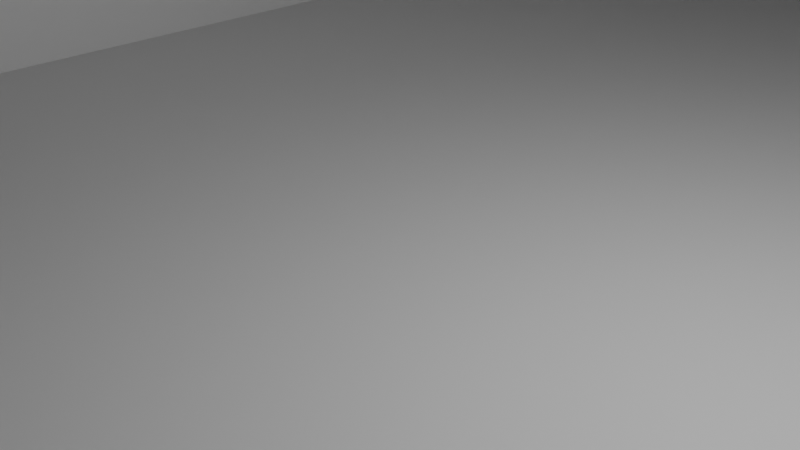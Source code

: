 # Source: WorldSquidGames.blend  (saved by Blender 4.0.36; exported with 4.5.12 LTS)
import bpy
from mathutils import Matrix  # noqa: F401  (used for matrix-valued properties, if any)

bpy.ops.wm.read_factory_settings(use_empty=True)
scene = bpy.context.scene
scene.name = 'Scene'

# ---- collections
col_collection = bpy.data.collections.new('Collection'); scene.collection.children.link(col_collection)

# ---- materials (node trees are filled in below, after node groups)
mat_material = bpy.data.materials.new('Material')
mat_material.alpha_threshold = 0.0
mat_material.roughness = 0.5
mat_material.line_color = (0.0, 0.0, 0.0, 1.0)

# ---- material node trees
mat_material.use_nodes = True; mat_material.node_tree.nodes.clear()
_N = mat_material.node_tree.nodes; _L = mat_material.node_tree.links
n0 = _N.new('ShaderNodeOutputMaterial'); n0.name = 'Material Output'; n0.location = (300, 300)
n1 = _N.new('ShaderNodeBsdfPrincipled'); n1.name = 'Principled BSDF'; n1.location = (10, 300)
n1.inputs[3].default_value = 1.45
_L.new(n1.outputs[0], n0.inputs[0])
n0.is_active_output = True

# ---- world
world_world = bpy.data.worlds.new('World'); scene.world = world_world
world_world.use_nodes = True; world_world.node_tree.nodes.clear()
_N = world_world.node_tree.nodes; _L = world_world.node_tree.links
n0 = _N.new('ShaderNodeOutputWorld'); n0.name = 'World Output'; n0.location = (300, 300)
n1 = _N.new('ShaderNodeBackground'); n1.name = 'Background'; n1.location = (10, 300)
n1.inputs[0].default_value = (0.05088, 0.05088, 0.05088, 1.0)
_L.new(n1.outputs[0], n0.inputs[0])
n0.is_active_output = True
world_world.color = (0.05088, 0.05088, 0.05088)
world_world.use_sun_shadow = False
world_world.sun_shadow_jitter_overblur = 0.0

# ---- cameras
cam_camera = bpy.data.cameras.new('Camera')
cam_camera.clip_end = 100.0
cam_camera.ortho_scale = 7.314

# ---- lights
light_light = bpy.data.lights.new('Light', 'POINT')
light_light.transmission_factor = 0.0
light_light.use_soft_falloff = False
light_light.energy = 1000.0
light_light.shadow_soft_size = 0.1
light_light.shadow_maximum_resolution = 0.006
light_light.use_absolute_resolution = True

# ---- meshes
me_walls = bpy.data.meshes.new('Walls')
me_walls.from_pydata([(10.0, 100.0, 11.0), (10.0, 100.0, -1.0), (10.0, -100.0, 11.0), (10.0, -100.0, -1.0), (-10.0, 100.0, 11.0), (-10.0, 100.0, -1.0), (-10.0, -100.0, 11.0), (-10.0, -100.0, -1.0)], [], [(3, 7, 6, 2), (7, 5, 4, 6), (1, 3, 2, 0), (5, 1, 0, 4)])
_uv = me_walls.uv_layers.new(name='UVMap')
_uv.uv.foreach_set('vector', [0.375, 0.75, 0.375, 1.0, 0.625, 1.0, 0.625, 0.75, 0.375, 0.0, 0.375, 0.25, 0.625, 0.25, 0.625, 0.0, 0.375, 0.5, 0.375, 0.75, 0.625, 0.75, 0.625, 0.5, 0.375, 0.25, 0.375, 0.5, 0.625, 0.5, 0.625, 0.25])
me_walls.materials.append(mat_material)
me_walls.use_mirror_vertex_groups = False
me_walls.update()
me_floor = bpy.data.meshes.new('Floor')
me_floor.from_pydata([(10.0, 100.0, -1.0), (10.0, -100.0, -1.0), (-10.0, 100.0, -1.0), (-10.0, -100.0, -1.0), (-10.0, 100.0, -1.0), (-10.0, -100.0, -1.0), (10.0, 100.0, -1.0), (10.0, -100.0, -1.0), (-10.0, 90.0, -1.0), (-10.0, 80.0, -1.0), (-10.0, 70.0, -1.0), (-10.0, 60.0, -1.0), (-10.0, 50.0, -1.0), (-10.0, 40.0, -1.0), (-10.0, 30.0, -1.0), (-10.0, 20.0, -1.0), (-10.0, 10.0, -1.0), (-10.0, 0.0, -1.0), (-10.0, -10.0, -1.0), (-10.0, -20.0, -1.0), (-10.0, -30.0, -1.0), (-10.0, -40.0, -1.0), (-10.0, -50.0, -1.0), (-10.0, -60.0, -1.0), (-10.0, -70.0, -1.0), (-10.0, -80.0, -1.0), (-10.0, -90.0, -1.0), (10.0, -90.0, -1.0), (10.0, -80.0, -1.0), (10.0, -70.0, -1.0), (10.0, -60.0, -1.0), (10.0, -50.0, -1.0), (10.0, -40.0, -1.0), (10.0, -30.0, -1.0), (10.0, -20.0, -1.0), (10.0, -10.0, -1.0), (10.0, 0.0, -1.0), (10.0, 10.0, -1.0), (10.0, 20.0, -1.0), (10.0, 30.0, -1.0), (10.0, 40.0, -1.0), (10.0, 50.0, -1.0), (10.0, 60.0, -1.0), (10.0, 70.0, -1.0), (10.0, 80.0, -1.0), (10.0, 90.0, -1.0), (-10.0, 90.0, -1.0), (-10.0, 80.0, -1.0), (-10.0, 70.0, -1.0), (-10.0, 60.0, -1.0), (-10.0, 50.0, -1.0), (-10.0, 40.0, -1.0), (-10.0, 30.0, -1.0), (-10.0, 20.0, -1.0), (-10.0, 10.0, -1.0), (-10.0, 0.0, -1.0), (-10.0, -10.0, -1.0), (-10.0, -20.0, -1.0), (-10.0, -30.0, -1.0), (-10.0, -40.0, -1.0), (-10.0, -50.0, -1.0), (-10.0, -60.0, -1.0), (-10.0, -70.0, -1.0), (-10.0, -80.0, -1.0), (-10.0, -90.0, -1.0), (10.0, -90.0, -1.0), (10.0, -80.0, -1.0), (10.0, -70.0, -1.0), (10.0, -60.0, -1.0), (10.0, -50.0, -1.0), (10.0, -40.0, -1.0), (10.0, -30.0, -1.0), (10.0, -20.0, -1.0), (10.0, -10.0, -1.0), (10.0, 0.0, -1.0), (10.0, 10.0, -1.0), (10.0, 20.0, -1.0), (10.0, 30.0, -1.0), (10.0, 40.0, -1.0), (10.0, 50.0, -1.0), (10.0, 60.0, -1.0), (10.0, 70.0, -1.0), (10.0, 80.0, -1.0), (10.0, 90.0, -1.0), (5.0, 100.0, -1.0), (0.0, 100.0, -1.0), (-5.0, 100.0, -1.0), (-5.0, -100.0, -1.0), (0.0, -100.0, -1.0), (5.0, -100.0, -1.0), (5.0, 100.0, -1.0), (0.0, 100.0, -1.0), (-5.0, 100.0, -1.0), (-5.0, -100.0, -1.0), (0.0, -100.0, -1.0), (5.0, -100.0, -1.0), (-5.0, 90.0, -1.0), (0.0, 90.0, -1.0), (5.0, 90.0, -1.0), (-5.0, 80.0, -1.0), (0.0, 80.0, -1.0), (5.0, 80.0, -1.0), (-5.0, 70.0, -1.0), (0.0, 70.0, -1.0), (5.0, 70.0, -1.0), (-5.0, 60.0, -1.0), (0.0, 60.0, -1.0), (5.0, 60.0, -1.0), (-5.0, 50.0, -1.0), (0.0, 50.0, -1.0), (5.0, 50.0, -1.0), (-5.0, 40.0, -1.0), (0.0, 40.0, -1.0), (5.0, 40.0, -1.0), (-5.0, 30.0, -1.0), (0.0, 30.0, -1.0), (5.0, 30.0, -1.0), (-5.0, 20.0, -1.0), (0.0, 20.0, -1.0), (5.0, 20.0, -1.0), (-5.0, 10.0, -1.0), (0.0, 10.0, -1.0), (5.0, 10.0, -1.0), (-5.0, 0.0, -1.0), (0.0, 0.0, -1.0), (5.0, 0.0, -1.0), (-5.0, -10.0, -1.0), (0.0, -10.0, -1.0), (5.0, -10.0, -1.0), (-5.0, -20.0, -1.0), (0.0, -20.0, -1.0), (5.0, -20.0, -1.0), (-5.0, -30.0, -1.0), (0.0, -30.0, -1.0), (5.0, -30.0, -1.0), (-5.0, -40.0, -1.0), (0.0, -40.0, -1.0), (5.0, -40.0, -1.0), (-5.0, -50.0, -1.0), (0.0, -50.0, -1.0), (5.0, -50.0, -1.0), (-5.0, -60.0, -1.0), (0.0, -60.0, -1.0), (5.0, -60.0, -1.0), (-5.0, -70.0, -1.0), (0.0, -70.0, -1.0), (5.0, -70.0, -1.0), (-5.0, -80.0, -1.0), (0.0, -80.0, -1.0), (5.0, -80.0, -1.0), (-5.0, -90.0, -1.0), (0.0, -90.0, -1.0), (5.0, -90.0, -1.0)], [], [(152, 89, 7, 27), (8, 4, 2, 46), (84, 6, 0, 90), (87, 5, 3, 93), (27, 7, 1, 65), (6, 45, 83, 0), (45, 44, 82, 83), (44, 43, 81, 82), (43, 42, 80, 81), (42, 41, 79, 80), (41, 40, 78, 79), (40, 39, 77, 78), (39, 38, 76, 77), (38, 37, 75, 76), (37, 36, 74, 75), (36, 35, 73, 74), (35, 34, 72, 73), (34, 33, 71, 72), (33, 32, 70, 71), (32, 31, 69, 70), (31, 30, 68, 69), (30, 29, 67, 68), (29, 28, 66, 67), (28, 27, 65, 66), (5, 26, 64, 3), (26, 25, 63, 64), (25, 24, 62, 63), (24, 23, 61, 62), (23, 22, 60, 61), (22, 21, 59, 60), (21, 20, 58, 59), (20, 19, 57, 58), (19, 18, 56, 57), (18, 17, 55, 56), (17, 16, 54, 55), (16, 15, 53, 54), (15, 14, 52, 53), (14, 13, 51, 52), (13, 12, 50, 51), (12, 11, 49, 50), (11, 10, 48, 49), (10, 9, 47, 48), (9, 8, 46, 47), (84, 98, 45, 6), (98, 101, 44, 45), (101, 104, 43, 44), (104, 107, 42, 43), (107, 110, 41, 42), (110, 113, 40, 41), (113, 116, 39, 40), (116, 119, 38, 39), (119, 122, 37, 38), (122, 125, 36, 37), (125, 128, 35, 36), (128, 131, 34, 35), (131, 134, 33, 34), (134, 137, 32, 33), (137, 140, 31, 32), (140, 143, 30, 31), (143, 146, 29, 30), (146, 149, 28, 29), (149, 152, 27, 28), (25, 26, 150, 147), (147, 150, 151, 148), (148, 151, 152, 149), (24, 25, 147, 144), (144, 147, 148, 145), (145, 148, 149, 146), (23, 24, 144, 141), (141, 144, 145, 142), (142, 145, 146, 143), (22, 23, 141, 138), (138, 141, 142, 139), (139, 142, 143, 140), (21, 22, 138, 135), (135, 138, 139, 136), (136, 139, 140, 137), (20, 21, 135, 132), (132, 135, 136, 133), (133, 136, 137, 134), (19, 20, 132, 129), (129, 132, 133, 130), (130, 133, 134, 131), (18, 19, 129, 126), (126, 129, 130, 127), (127, 130, 131, 128), (17, 18, 126, 123), (123, 126, 127, 124), (124, 127, 128, 125), (16, 17, 123, 120), (120, 123, 124, 121), (121, 124, 125, 122), (15, 16, 120, 117), (117, 120, 121, 118), (118, 121, 122, 119), (14, 15, 117, 114), (114, 117, 118, 115), (115, 118, 119, 116), (13, 14, 114, 111), (111, 114, 115, 112), (112, 115, 116, 113), (12, 13, 111, 108), (108, 111, 112, 109), (109, 112, 113, 110), (11, 12, 108, 105), (105, 108, 109, 106), (106, 109, 110, 107), (10, 11, 105, 102), (102, 105, 106, 103), (103, 106, 107, 104), (9, 10, 102, 99), (99, 102, 103, 100), (100, 103, 104, 101), (8, 9, 99, 96), (96, 99, 100, 97), (97, 100, 101, 98), (4, 8, 96, 86), (86, 96, 97, 85), (85, 97, 98, 84), (7, 89, 95, 1), (89, 88, 94, 95), (88, 87, 93, 94), (4, 86, 92, 2), (86, 85, 91, 92), (85, 84, 90, 91), (26, 5, 87, 150), (150, 87, 88, 151), (151, 88, 89, 152)])
_uv = me_floor.uv_layers.new(name='UVMap')
_uv.uv.foreach_set('vector', [0.3125, 0.7375, 0.3125, 0.75, 0.375, 0.75, 0.375, 0.7375, 0.125, 0.5125, 0.125, 0.5, 0.125, 0.5, 0.125, 0.5125, 0.3125, 0.5, 0.375, 0.5, 0.375, 0.5, 0.3125, 0.5, 0.1875, 0.75, 0.125, 0.75, 0.125, 0.75, 0.1875, 0.75, 0.375, 0.7375, 0.375, 0.75, 0.375, 0.75, 0.375, 0.7375, 0.375, 0.5, 0.375, 0.5125, 0.375, 0.5125, 0.375, 0.5, 0.375, 0.5125, 0.375, 0.525, 0.375, 0.525, 0.375, 0.5125, 0.375, 0.525, 0.375, 0.5375, 0.375, 0.5375, 0.375, 0.525, 0.375, 0.5375, 0.375, 0.55, 0.375, 0.55, 0.375, 0.5375, 0.375, 0.55, 0.375, 0.5625, 0.375, 0.5625, 0.375, 0.55, 0.375, 0.5625, 0.375, 0.575, 0.375, 0.575, 0.375, 0.5625, 0.375, 0.575, 0.375, 0.5875, 0.375, 0.5875, 0.375, 0.575, 0.375, 0.5875, 0.375, 0.6, 0.375, 0.6, 0.375, 0.5875, 0.375, 0.6, 0.375, 0.6125, 0.375, 0.6125, 0.375, 0.6, 0.375, 0.6125, 0.375, 0.625, 0.375, 0.625, 0.375, 0.6125, 0.375, 0.625, 0.375, 0.6375, 0.375, 0.6375, 0.375, 0.625, 0.375, 0.6375, 0.375, 0.65, 0.375, 0.65, 0.375, 0.6375, 0.375, 0.65, 0.375, 0.6625, 0.375, 0.6625, 0.375, 0.65, 0.375, 0.6625, 0.375, 0.675, 0.375, 0.675, 0.375, 0.6625, 0.375, 0.675, 0.375, 0.6875, 0.375, 0.6875, 0.375, 0.675, 0.375, 0.6875, 0.375, 0.7, 0.375, 0.7, 0.375, 0.6875, 0.375, 0.7, 0.375, 0.7125, 0.375, 0.7125, 0.375, 0.7, 0.375, 0.7125, 0.375, 0.725, 0.375, 0.725, 0.375, 0.7125, 0.375, 0.725, 0.375, 0.7375, 0.375, 0.7375, 0.375, 0.725, 0.125, 0.75, 0.125, 0.7375, 0.125, 0.7375, 0.125, 0.75, 0.125, 0.7375, 0.125, 0.725, 0.125, 0.725, 0.125, 0.7375, 0.125, 0.725, 0.125, 0.7125, 0.125, 0.7125, 0.125, 0.725, 0.125, 0.7125, 0.125, 0.7, 0.125, 0.7, 0.125, 0.7125, 0.125, 0.7, 0.125, 0.6875, 0.125, 0.6875, 0.125, 0.7, 0.125, 0.6875, 0.125, 0.675, 0.125, 0.675, 0.125, 0.6875, 0.125, 0.675, 0.125, 0.6625, 0.125, 0.6625, 0.125, 0.675, 0.125, 0.6625, 0.125, 0.65, 0.125, 0.65, 0.125, 0.6625, 0.125, 0.65, 0.125, 0.6375, 0.125, 0.6375, 0.125, 0.65, 0.125, 0.6375, 0.125, 0.625, 0.125, 0.625, 0.125, 0.6375, 0.125, 0.625, 0.125, 0.6125, 0.125, 0.6125, 0.125, 0.625, 0.125, 0.6125, 0.125, 0.6, 0.125, 0.6, 0.125, 0.6125, 0.125, 0.6, 0.125, 0.5875, 0.125, 0.5875, 0.125, 0.6, 0.125, 0.5875, 0.125, 0.575, 0.125, 0.575, 0.125, 0.5875, 0.125, 0.575, 0.125, 0.5625, 0.125, 0.5625, 0.125, 0.575, 0.125, 0.5625, 0.125, 0.55, 0.125, 0.55, 0.125, 0.5625, 0.125, 0.55, 0.125, 0.5375, 0.125, 0.5375, 0.125, 0.55, 0.125, 0.5375, 0.125, 0.525, 0.125, 0.525, 0.125, 0.5375, 0.125, 0.525, 0.125, 0.5125, 0.125, 0.5125, 0.125, 0.525, 0.3125, 0.5, 0.3125, 0.5125, 0.375, 0.5125, 0.375, 0.5, 0.3125, 0.5125, 0.3125, 0.525, 0.375, 0.525, 0.375, 0.5125, 0.3125, 0.525, 0.3125, 0.5375, 0.375, 0.5375, 0.375, 0.525, 0.3125, 0.5375, 0.3125, 0.55, 0.375, 0.55, 0.375, 0.5375, 0.3125, 0.55, 0.3125, 0.5625, 0.375, 0.5625, 0.375, 0.55, 0.3125, 0.5625, 0.3125, 0.575, 0.375, 0.575, 0.375, 0.5625, 0.3125, 0.575, 0.3125, 0.5875, 0.375, 0.5875, 0.375, 0.575, 0.3125, 0.5875, 0.3125, 0.6, 0.375, 0.6, 0.375, 0.5875, 0.3125, 0.6, 0.3125, 0.6125, 0.375, 0.6125, 0.375, 0.6, 0.3125, 0.6125, 0.3125, 0.625, 0.375, 0.625, 0.375, 0.6125, 0.3125, 0.625, 0.3125, 0.6375, 0.375, 0.6375, 0.375, 0.625, 0.3125, 0.6375, 0.3125, 0.65, 0.375, 0.65, 0.375, 0.6375, 0.3125, 0.65, 0.3125, 0.6625, 0.375, 0.6625, 0.375, 0.65, 0.3125, 0.6625, 0.3125, 0.675, 0.375, 0.675, 0.375, 0.6625, 0.3125, 0.675, 0.3125, 0.6875, 0.375, 0.6875, 0.375, 0.675, 0.3125, 0.6875, 0.3125, 0.7, 0.375, 0.7, 0.375, 0.6875, 0.3125, 0.7, 0.3125, 0.7125, 0.375, 0.7125, 0.375, 0.7, 0.3125, 0.7125, 0.3125, 0.725, 0.375, 0.725, 0.375, 0.7125, 0.3125, 0.725, 0.3125, 0.7375, 0.375, 0.7375, 0.375, 0.725, 0.125, 0.725, 0.125, 0.7375, 0.1875, 0.7375, 0.1875, 0.725, 0.1875, 0.725, 0.1875, 0.7375, 0.25, 0.7375, 0.25, 0.725, 0.25, 0.725, 0.25, 0.7375, 0.3125, 0.7375, 0.3125, 0.725, 0.125, 0.7125, 0.125, 0.725, 0.1875, 0.725, 0.1875, 0.7125, 0.1875, 0.7125, 0.1875, 0.725, 0.25, 0.725, 0.25, 0.7125, 0.25, 0.7125, 0.25, 0.725, 0.3125, 0.725, 0.3125, 0.7125, 0.125, 0.7, 0.125, 0.7125, 0.1875, 0.7125, 0.1875, 0.7, 0.1875, 0.7, 0.1875, 0.7125, 0.25, 0.7125, 0.25, 0.7, 0.25, 0.7, 0.25, 0.7125, 0.3125, 0.7125, 0.3125, 0.7, 0.125, 0.6875, 0.125, 0.7, 0.1875, 0.7, 0.1875, 0.6875, 0.1875, 0.6875, 0.1875, 0.7, 0.25, 0.7, 0.25, 0.6875, 0.25, 0.6875, 0.25, 0.7, 0.3125, 0.7, 0.3125, 0.6875, 0.125, 0.675, 0.125, 0.6875, 0.1875, 0.6875, 0.1875, 0.675, 0.1875, 0.675, 0.1875, 0.6875, 0.25, 0.6875, 0.25, 0.675, 0.25, 0.675, 0.25, 0.6875, 0.3125, 0.6875, 0.3125, 0.675, 0.125, 0.6625, 0.125, 0.675, 0.1875, 0.675, 0.1875, 0.6625, 0.1875, 0.6625, 0.1875, 0.675, 0.25, 0.675, 0.25, 0.6625, 0.25, 0.6625, 0.25, 0.675, 0.3125, 0.675, 0.3125, 0.6625, 0.125, 0.65, 0.125, 0.6625, 0.1875, 0.6625, 0.1875, 0.65, 0.1875, 0.65, 0.1875, 0.6625, 0.25, 0.6625, 0.25, 0.65, 0.25, 0.65, 0.25, 0.6625, 0.3125, 0.6625, 0.3125, 0.65, 0.125, 0.6375, 0.125, 0.65, 0.1875, 0.65, 0.1875, 0.6375, 0.1875, 0.6375, 0.1875, 0.65, 0.25, 0.65, 0.25, 0.6375, 0.25, 0.6375, 0.25, 0.65, 0.3125, 0.65, 0.3125, 0.6375, 0.125, 0.625, 0.125, 0.6375, 0.1875, 0.6375, 0.1875, 0.625, 0.1875, 0.625, 0.1875, 0.6375, 0.25, 0.6375, 0.25, 0.625, 0.25, 0.625, 0.25, 0.6375, 0.3125, 0.6375, 0.3125, 0.625, 0.125, 0.6125, 0.125, 0.625, 0.1875, 0.625, 0.1875, 0.6125, 0.1875, 0.6125, 0.1875, 0.625, 0.25, 0.625, 0.25, 0.6125, 0.25, 0.6125, 0.25, 0.625, 0.3125, 0.625, 0.3125, 0.6125, 0.125, 0.6, 0.125, 0.6125, 0.1875, 0.6125, 0.1875, 0.6, 0.1875, 0.6, 0.1875, 0.6125, 0.25, 0.6125, 0.25, 0.6, 0.25, 0.6, 0.25, 0.6125, 0.3125, 0.6125, 0.3125, 0.6, 0.125, 0.5875, 0.125, 0.6, 0.1875, 0.6, 0.1875, 0.5875, 0.1875, 0.5875, 0.1875, 0.6, 0.25, 0.6, 0.25, 0.5875, 0.25, 0.5875, 0.25, 0.6, 0.3125, 0.6, 0.3125, 0.5875, 0.125, 0.575, 0.125, 0.5875, 0.1875, 0.5875, 0.1875, 0.575, 0.1875, 0.575, 0.1875, 0.5875, 0.25, 0.5875, 0.25, 0.575, 0.25, 0.575, 0.25, 0.5875, 0.3125, 0.5875, 0.3125, 0.575, 0.125, 0.5625, 0.125, 0.575, 0.1875, 0.575, 0.1875, 0.5625, 0.1875, 0.5625, 0.1875, 0.575, 0.25, 0.575, 0.25, 0.5625, 0.25, 0.5625, 0.25, 0.575, 0.3125, 0.575, 0.3125, 0.5625, 0.125, 0.55, 0.125, 0.5625, 0.1875, 0.5625, 0.1875, 0.55, 0.1875, 0.55, 0.1875, 0.5625, 0.25, 0.5625, 0.25, 0.55, 0.25, 0.55, 0.25, 0.5625, 0.3125, 0.5625, 0.3125, 0.55, 0.125, 0.5375, 0.125, 0.55, 0.1875, 0.55, 0.1875, 0.5375, 0.1875, 0.5375, 0.1875, 0.55, 0.25, 0.55, 0.25, 0.5375, 0.25, 0.5375, 0.25, 0.55, 0.3125, 0.55, 0.3125, 0.5375, 0.125, 0.525, 0.125, 0.5375, 0.1875, 0.5375, 0.1875, 0.525, 0.1875, 0.525, 0.1875, 0.5375, 0.25, 0.5375, 0.25, 0.525, 0.25, 0.525, 0.25, 0.5375, 0.3125, 0.5375, 0.3125, 0.525, 0.125, 0.5125, 0.125, 0.525, 0.1875, 0.525, 0.1875, 0.5125, 0.1875, 0.5125, 0.1875, 0.525, 0.25, 0.525, 0.25, 0.5125, 0.25, 0.5125, 0.25, 0.525, 0.3125, 0.525, 0.3125, 0.5125, 0.125, 0.5, 0.125, 0.5125, 0.1875, 0.5125, 0.1875, 0.5, 0.1875, 0.5, 0.1875, 0.5125, 0.25, 0.5125, 0.25, 0.5, 0.25, 0.5, 0.25, 0.5125, 0.3125, 0.5125, 0.3125, 0.5, 0.375, 0.75, 0.3125, 0.75, 0.3125, 0.75, 0.375, 0.75, 0.3125, 0.75, 0.25, 0.75, 0.25, 0.75, 0.3125, 0.75, 0.25, 0.75, 0.1875, 0.75, 0.1875, 0.75, 0.25, 0.75, 0.125, 0.5, 0.1875, 0.5, 0.1875, 0.5, 0.125, 0.5, 0.1875, 0.5, 0.25, 0.5, 0.25, 0.5, 0.1875, 0.5, 0.25, 0.5, 0.3125, 0.5, 0.3125, 0.5, 0.25, 0.5, 0.125, 0.7375, 0.125, 0.75, 0.1875, 0.75, 0.1875, 0.7375, 0.1875, 0.7375, 0.1875, 0.75, 0.25, 0.75, 0.25, 0.7375, 0.25, 0.7375, 0.25, 0.75, 0.3125, 0.75, 0.3125, 0.7375])
me_floor.materials.append(mat_material)
me_floor.use_mirror_vertex_groups = False
me_floor.update()

# ---- objects
ob_camera = bpy.data.objects.new('Camera', cam_camera)
ob_light = bpy.data.objects.new('Light', light_light)
ob_walls = bpy.data.objects.new('Walls', me_walls)
ob_floor = bpy.data.objects.new('Floor', me_floor)

# ---- transforms, parenting, visibility, modifiers, constraints
ob_camera.location = (7.359, -6.926, 4.958)
ob_camera.rotation_euler = (1.109, 0.0, 0.8149)
ob_camera.lock_rotations_4d = False
ob_camera.empty_display_type = 'ARROWS'
ob_camera.color = (0.0, 0.0, 0.0, 0.0)
ob_camera.hide_select = True
ob_camera.display_type = 'WIRE'
ob_camera.lineart.crease_threshold = 0.0
ob_light.location = (4.076, 1.005, 5.904)
ob_light.rotation_euler = (0.6503, 0.05522, 1.866)
ob_light.lock_rotations_4d = False
ob_light.empty_display_type = 'ARROWS'
ob_light.color = (0.0, 0.0, 0.0, 0.0)
ob_light.hide_select = True
ob_light.lineart.crease_threshold = 0.0
ob_walls.location = (0.0, 0.0, 0.0)
ob_walls.lock_rotations_4d = False
ob_walls.empty_display_type = 'ARROWS'
ob_walls.lineart.crease_threshold = 0.0
ob_floor.location = (0.0, 0.0, 0.0)
ob_floor.lock_rotations_4d = False
ob_floor.empty_display_type = 'ARROWS'
ob_floor.lineart.crease_threshold = 0.0

# ---- collection membership
scene.collection.objects.link(ob_camera)
scene.collection.objects.link(ob_light)
col_collection.objects.link(ob_walls)
col_collection.objects.link(ob_floor)

# ---- scene / render settings (as saved in the file)
scene.camera = ob_camera
scene.frame_start = 1; scene.frame_end = 250; scene.frame_set(1)
scene.render.engine = 'CYCLES'
scene.cycles.sampling_pattern = 'TABULATED_SOBOL'
bpy.context.view_layer.update()
